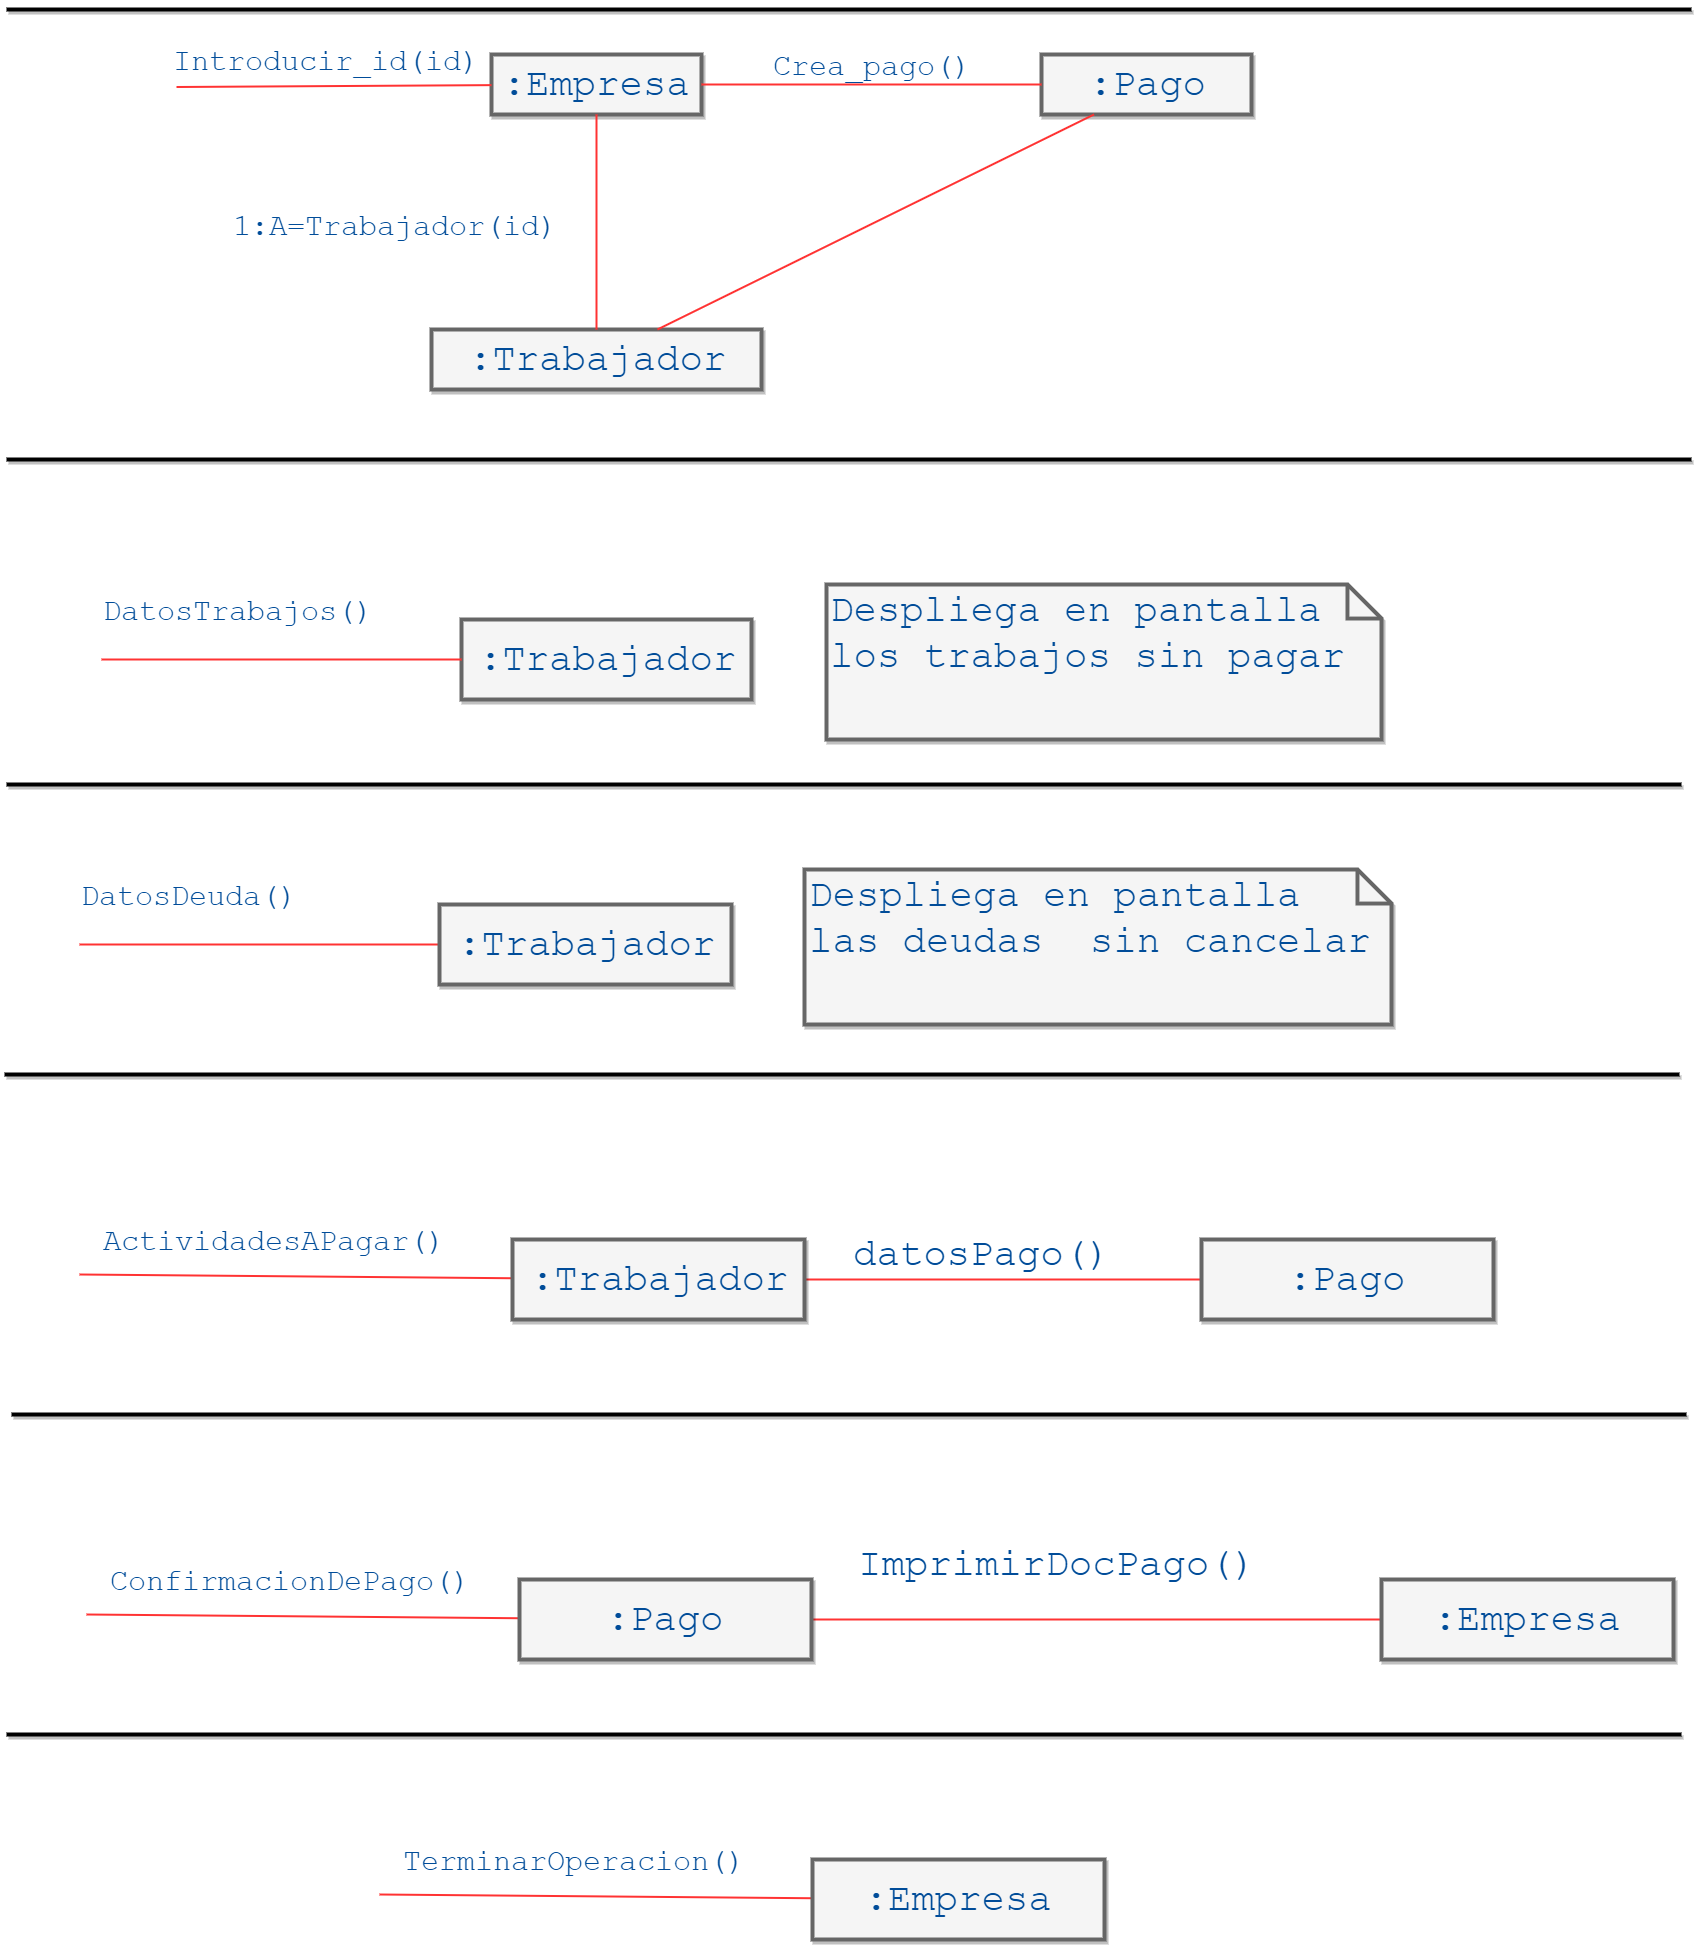

The diagram above was exported from draw.io. Its source (the exported page's mxGraphModel, read from the mxfile embedded in the PNG):
<mxGraphModel dx="2565" dy="1310" grid="1" gridSize="10" guides="1" tooltips="1" connect="1" arrows="1" fold="1" page="1" pageScale="1" pageWidth="850" pageHeight="1100" background="#ffffff" math="0" shadow="0">
  <root>
    <mxCell id="0" />
    <mxCell id="1" parent="0" />
    <mxCell id="325a407d645ca33d-2" value=":Empresa" style="whiteSpace=wrap;html=1;shadow=1;strokeColor=#666666;strokeWidth=4;fillColor=#f5f5f5;fontFamily=Courier New;fontSize=39;fontColor=#004C99;" vertex="1" parent="1">
      <mxGeometry x="490" y="215" width="210" height="60" as="geometry" />
    </mxCell>
    <mxCell id="325a407d645ca33d-3" value="" style="edgeStyle=none;rounded=0;html=1;startArrow=none;startFill=0;startSize=9;endArrow=none;endFill=0;endSize=9;jettySize=auto;orthogonalLoop=1;strokeColor=#FF3333;strokeWidth=2;fontFamily=Courier New;fontSize=39;fontColor=#004C99;exitX=0.012;exitY=1.044;exitPerimeter=0;" edge="1" parent="1" source="325a407d645ca33d-4" target="325a407d645ca33d-2">
      <mxGeometry relative="1" as="geometry">
        <mxPoint x="50" y="244" as="sourcePoint" />
      </mxGeometry>
    </mxCell>
    <mxCell id="325a407d645ca33d-5" value=":Pago" style="whiteSpace=wrap;html=1;shadow=1;strokeColor=#666666;strokeWidth=4;fillColor=#f5f5f5;fontFamily=Courier New;fontSize=39;fontColor=#004C99;" vertex="1" parent="1">
      <mxGeometry x="1040" y="215" width="210" height="60" as="geometry" />
    </mxCell>
    <mxCell id="325a407d645ca33d-7" value=":Trabajador" style="whiteSpace=wrap;html=1;shadow=1;strokeColor=#666666;strokeWidth=4;fillColor=#f5f5f5;fontFamily=Courier New;fontSize=39;fontColor=#004C99;" vertex="1" parent="1">
      <mxGeometry x="430" y="490" width="330" height="60" as="geometry" />
    </mxCell>
    <mxCell id="325a407d645ca33d-4" value="&lt;font style=&quot;font-size: 30px&quot;&gt;Introducir_id(id)&lt;/font&gt;" style="text;html=1;resizable=0;points=[];autosize=1;align=left;verticalAlign=top;spacingTop=-4;fontSize=39;fontFamily=Courier New;fontColor=#004C99;" vertex="1" parent="1">
      <mxGeometry x="170" y="195" width="320" height="50" as="geometry" />
    </mxCell>
    <mxCell id="325a407d645ca33d-6" value="" style="edgeStyle=none;rounded=0;html=1;startArrow=none;startFill=0;startSize=9;endArrow=none;endFill=0;endSize=9;jettySize=auto;orthogonalLoop=1;strokeColor=#FF3333;strokeWidth=2;fontFamily=Courier New;fontSize=39;fontColor=#004C99;" edge="1" parent="1" source="325a407d645ca33d-2" target="325a407d645ca33d-5">
      <mxGeometry relative="1" as="geometry" />
    </mxCell>
    <mxCell id="325a407d645ca33d-8" value="" style="edgeStyle=none;rounded=0;html=1;startArrow=none;startFill=0;startSize=9;endArrow=none;endFill=0;endSize=9;jettySize=auto;orthogonalLoop=1;strokeColor=#FF3333;strokeWidth=2;fontFamily=Courier New;fontSize=39;fontColor=#004C99;" edge="1" parent="1" source="325a407d645ca33d-2" target="325a407d645ca33d-7">
      <mxGeometry relative="1" as="geometry" />
    </mxCell>
    <mxCell id="325a407d645ca33d-9" value="&lt;font style=&quot;font-size: 30px&quot;&gt;1:A=Trabajador(id)&lt;/font&gt;" style="text;html=1;resizable=0;points=[];autosize=1;align=left;verticalAlign=top;spacingTop=-4;fontSize=39;fontFamily=Courier New;fontColor=#004C99;" vertex="1" parent="1">
      <mxGeometry x="230" y="360" width="340" height="50" as="geometry" />
    </mxCell>
    <mxCell id="325a407d645ca33d-10" style="edgeStyle=none;rounded=0;html=1;entryX=0.25;entryY=1;startArrow=none;startFill=0;startSize=9;endArrow=none;endFill=0;endSize=9;jettySize=auto;orthogonalLoop=1;strokeColor=#FF3333;strokeWidth=2;fontFamily=Courier New;fontSize=39;fontColor=#004C99;" edge="1" parent="1" source="325a407d645ca33d-7" target="325a407d645ca33d-5">
      <mxGeometry relative="1" as="geometry" />
    </mxCell>
    <mxCell id="325a407d645ca33d-11" value="&lt;font style=&quot;font-size: 30px&quot;&gt;Crea_pago()&lt;/font&gt;" style="text;html=1;resizable=0;points=[];autosize=1;align=left;verticalAlign=top;spacingTop=-4;fontSize=39;fontFamily=Courier New;fontColor=#004C99;" vertex="1" parent="1">
      <mxGeometry x="770" y="200" width="210" height="50" as="geometry" />
    </mxCell>
    <mxCell id="325a407d645ca33d-13" value="&lt;div style=&quot;text-align: left&quot;&gt;&lt;span&gt;Despliega en pantalla los trabajos sin pagar&lt;/span&gt;&lt;/div&gt;" style="shape=note;whiteSpace=wrap;html=1;size=34;verticalAlign=top;align=left;spacingTop=-6;shadow=1;strokeColor=#666666;strokeWidth=4;fillColor=#f5f5f5;fontFamily=Courier New;fontSize=39;fontColor=#004C99;" vertex="1" parent="1">
      <mxGeometry x="825" y="745" width="555" height="155" as="geometry" />
    </mxCell>
    <mxCell id="325a407d645ca33d-15" value="" style="line;strokeWidth=4;html=1;perimeter=backbonePerimeter;points=[];outlineConnect=0;shadow=1;fillColor=#FFFF99;gradientColor=none;fontFamily=Courier New;fontSize=39;fontColor=#004C99;" vertex="1" parent="1">
      <mxGeometry x="5" y="615" width="1685" height="10" as="geometry" />
    </mxCell>
    <mxCell id="325a407d645ca33d-16" value="" style="line;strokeWidth=4;html=1;perimeter=backbonePerimeter;points=[];outlineConnect=0;shadow=1;fillColor=#FFFF99;gradientColor=none;fontFamily=Courier New;fontSize=39;fontColor=#004C99;" vertex="1" parent="1">
      <mxGeometry x="5" y="165" width="1685" height="10" as="geometry" />
    </mxCell>
    <mxCell id="325a407d645ca33d-17" value=":Trabajador" style="whiteSpace=wrap;html=1;shadow=1;strokeColor=#666666;strokeWidth=4;fillColor=#f5f5f5;fontFamily=Courier New;fontSize=39;fontColor=#004C99;" vertex="1" parent="1">
      <mxGeometry x="460" y="780" width="290" height="80" as="geometry" />
    </mxCell>
    <mxCell id="325a407d645ca33d-18" value="&lt;font style=&quot;font-size: 30px&quot;&gt;DatosTrabajos()&lt;/font&gt;" style="text;html=1;resizable=0;points=[];autosize=1;align=left;verticalAlign=top;spacingTop=-4;fontSize=39;fontFamily=Courier New;fontColor=#004C99;" vertex="1" parent="1">
      <mxGeometry x="100" y="745" width="290" height="50" as="geometry" />
    </mxCell>
    <mxCell id="325a407d645ca33d-19" style="edgeStyle=none;rounded=0;html=1;startArrow=none;startFill=0;startSize=9;endArrow=none;endFill=0;endSize=9;jettySize=auto;orthogonalLoop=1;strokeColor=#FF3333;strokeWidth=2;fontFamily=Courier New;fontSize=39;fontColor=#004C99;" edge="1" parent="1" source="325a407d645ca33d-17">
      <mxGeometry relative="1" as="geometry">
        <mxPoint x="100" y="820" as="targetPoint" />
      </mxGeometry>
    </mxCell>
    <mxCell id="325a407d645ca33d-20" value="&lt;div style=&quot;text-align: left&quot;&gt;&lt;span&gt;Despliega en pantalla las deudas &amp;nbsp;sin cancelar&lt;/span&gt;&lt;/div&gt;" style="shape=note;whiteSpace=wrap;html=1;size=34;verticalAlign=top;align=left;spacingTop=-6;shadow=1;strokeColor=#666666;strokeWidth=4;fillColor=#f5f5f5;fontFamily=Courier New;fontSize=39;fontColor=#004C99;" vertex="1" parent="1">
      <mxGeometry x="803" y="1030" width="587" height="155" as="geometry" />
    </mxCell>
    <mxCell id="325a407d645ca33d-21" value="" style="line;strokeWidth=4;html=1;perimeter=backbonePerimeter;points=[];outlineConnect=0;shadow=1;fillColor=#FFFF99;gradientColor=none;fontFamily=Courier New;fontSize=39;fontColor=#004C99;" vertex="1" parent="1">
      <mxGeometry x="5" y="940" width="1675" height="10" as="geometry" />
    </mxCell>
    <mxCell id="325a407d645ca33d-22" style="edgeStyle=none;rounded=0;html=1;startArrow=none;startFill=0;startSize=9;endArrow=none;endFill=0;endSize=9;jettySize=auto;orthogonalLoop=1;strokeColor=#FF3333;strokeWidth=2;fontFamily=Courier New;fontSize=39;fontColor=#004C99;" edge="1" parent="1" source="325a407d645ca33d-23">
      <mxGeometry x="78" y="1105" as="geometry">
        <mxPoint x="78" y="1105" as="targetPoint" />
      </mxGeometry>
    </mxCell>
    <mxCell id="325a407d645ca33d-23" value=":Trabajador" style="whiteSpace=wrap;html=1;shadow=1;strokeColor=#666666;strokeWidth=4;fillColor=#f5f5f5;fontFamily=Courier New;fontSize=39;fontColor=#004C99;" vertex="1" parent="1">
      <mxGeometry x="438" y="1065" width="292" height="80" as="geometry" />
    </mxCell>
    <mxCell id="325a407d645ca33d-24" value="&lt;font style=&quot;font-size: 30px&quot;&gt;DatosDeuda()&lt;/font&gt;" style="text;html=1;resizable=0;points=[];autosize=1;align=left;verticalAlign=top;spacingTop=-4;fontSize=39;fontFamily=Courier New;fontColor=#004C99;" vertex="1" parent="1">
      <mxGeometry x="78" y="1030" width="230" height="50" as="geometry" />
    </mxCell>
    <mxCell id="325a407d645ca33d-25" value="" style="line;strokeWidth=4;html=1;perimeter=backbonePerimeter;points=[];outlineConnect=0;shadow=1;fillColor=#FFFF99;gradientColor=none;fontFamily=Courier New;fontSize=39;fontColor=#004C99;" vertex="1" parent="1">
      <mxGeometry x="3" y="1230" width="1675" height="10" as="geometry" />
    </mxCell>
    <mxCell id="325a407d645ca33d-29" style="edgeStyle=none;rounded=0;html=1;startArrow=none;startFill=0;startSize=9;endArrow=none;endFill=0;endSize=9;jettySize=auto;orthogonalLoop=1;strokeColor=#FF3333;strokeWidth=2;fontFamily=Courier New;fontSize=39;fontColor=#004C99;" edge="1" parent="1" source="325a407d645ca33d-30">
      <mxGeometry x="78" y="1435" as="geometry">
        <mxPoint x="78" y="1435" as="targetPoint" />
      </mxGeometry>
    </mxCell>
    <mxCell id="246e965c11e69669-2" value="" style="edgeStyle=none;rounded=0;html=1;startArrow=none;startFill=0;startSize=9;endArrow=none;endFill=0;endSize=9;jettySize=auto;orthogonalLoop=1;strokeColor=#FF3333;strokeWidth=2;fontFamily=Courier New;fontSize=39;fontColor=#004C99;" edge="1" parent="1" source="325a407d645ca33d-30" target="246e965c11e69669-1">
      <mxGeometry relative="1" as="geometry" />
    </mxCell>
    <mxCell id="325a407d645ca33d-30" value=":Trabajador" style="whiteSpace=wrap;html=1;shadow=1;strokeColor=#666666;strokeWidth=4;fillColor=#f5f5f5;fontFamily=Courier New;fontSize=39;fontColor=#004C99;" vertex="1" parent="1">
      <mxGeometry x="511" y="1400" width="292" height="80" as="geometry" />
    </mxCell>
    <mxCell id="246e965c11e69669-1" value=":Pago" style="whiteSpace=wrap;html=1;shadow=1;strokeColor=#666666;strokeWidth=4;fillColor=#f5f5f5;fontFamily=Courier New;fontSize=39;fontColor=#004C99;" vertex="1" parent="1">
      <mxGeometry x="1200" y="1400" width="292" height="80" as="geometry" />
    </mxCell>
    <mxCell id="325a407d645ca33d-31" value="&lt;font style=&quot;font-size: 30px&quot;&gt;ActividadesAPagar()&lt;/font&gt;" style="text;html=1;resizable=0;points=[];autosize=1;align=left;verticalAlign=top;spacingTop=-4;fontSize=39;fontFamily=Courier New;fontColor=#004C99;" vertex="1" parent="1">
      <mxGeometry x="100" y="1375" width="360" height="50" as="geometry" />
    </mxCell>
    <mxCell id="246e965c11e69669-3" value="datosPago()" style="text;html=1;resizable=0;points=[];autosize=1;align=left;verticalAlign=top;spacingTop=-4;fontSize=39;fontFamily=Courier New;fontColor=#004C99;" vertex="1" parent="1">
      <mxGeometry x="850" y="1390" width="270" height="50" as="geometry" />
    </mxCell>
    <mxCell id="246e965c11e69669-10" value="" style="line;strokeWidth=4;html=1;perimeter=backbonePerimeter;points=[];outlineConnect=0;shadow=1;fillColor=#FFFF99;gradientColor=none;fontFamily=Courier New;fontSize=39;fontColor=#004C99;" vertex="1" parent="1">
      <mxGeometry x="10" y="1570" width="1675" height="10" as="geometry" />
    </mxCell>
    <mxCell id="246e965c11e69669-11" style="edgeStyle=none;rounded=0;html=1;startArrow=none;startFill=0;startSize=9;endArrow=none;endFill=0;endSize=9;jettySize=auto;orthogonalLoop=1;strokeColor=#FF3333;strokeWidth=2;fontFamily=Courier New;fontSize=39;fontColor=#004C99;" edge="1" source="246e965c11e69669-13" parent="1">
      <mxGeometry x="85" y="1775" as="geometry">
        <mxPoint x="85" y="1775" as="targetPoint" />
      </mxGeometry>
    </mxCell>
    <mxCell id="246e965c11e69669-18" value="" style="edgeStyle=none;rounded=0;html=1;startArrow=none;startFill=0;startSize=9;endArrow=none;endFill=0;endSize=9;jettySize=auto;orthogonalLoop=1;strokeColor=#FF3333;strokeWidth=2;fontFamily=Courier New;fontSize=39;fontColor=#004C99;" edge="1" parent="1" source="246e965c11e69669-13" target="246e965c11e69669-17">
      <mxGeometry relative="1" as="geometry" />
    </mxCell>
    <mxCell id="246e965c11e69669-13" value=":Pago" style="whiteSpace=wrap;html=1;shadow=1;strokeColor=#666666;strokeWidth=4;fillColor=#f5f5f5;fontFamily=Courier New;fontSize=39;fontColor=#004C99;" vertex="1" parent="1">
      <mxGeometry x="518" y="1740" width="292" height="80" as="geometry" />
    </mxCell>
    <mxCell id="246e965c11e69669-17" value=":Empresa" style="whiteSpace=wrap;html=1;shadow=1;strokeColor=#666666;strokeWidth=4;fillColor=#f5f5f5;fontFamily=Courier New;fontSize=39;fontColor=#004C99;" vertex="1" parent="1">
      <mxGeometry x="1380" y="1740" width="292" height="80" as="geometry" />
    </mxCell>
    <mxCell id="246e965c11e69669-14" value="&lt;font style=&quot;font-size: 30px&quot;&gt;ConfirmacionDePago()&lt;/font&gt;" style="text;html=1;resizable=0;points=[];autosize=1;align=left;verticalAlign=top;spacingTop=-4;fontSize=39;fontFamily=Courier New;fontColor=#004C99;" vertex="1" parent="1">
      <mxGeometry x="107" y="1715" width="380" height="50" as="geometry" />
    </mxCell>
    <mxCell id="246e965c11e69669-15" value="ImprimirD&lt;span&gt;ocPago()&lt;/span&gt;" style="text;html=1;resizable=0;points=[];autosize=1;align=left;verticalAlign=top;spacingTop=-4;fontSize=39;fontFamily=Courier New;fontColor=#004C99;" vertex="1" parent="1">
      <mxGeometry x="855" y="1700" width="410" height="50" as="geometry" />
    </mxCell>
    <mxCell id="246e965c11e69669-20" value="" style="line;strokeWidth=4;html=1;perimeter=backbonePerimeter;points=[];outlineConnect=0;shadow=1;fillColor=#FFFF99;gradientColor=none;fontFamily=Courier New;fontSize=39;fontColor=#004C99;" vertex="1" parent="1">
      <mxGeometry x="5" y="1890" width="1675" height="10" as="geometry" />
    </mxCell>
    <mxCell id="246e965c11e69669-21" style="edgeStyle=none;rounded=0;html=1;startArrow=none;startFill=0;startSize=9;endArrow=none;endFill=0;endSize=9;jettySize=auto;orthogonalLoop=1;strokeColor=#FF3333;strokeWidth=2;fontFamily=Courier New;fontSize=39;fontColor=#004C99;" edge="1" source="246e965c11e69669-23" parent="1">
      <mxGeometry x="378" y="2055" as="geometry">
        <mxPoint x="378" y="2055" as="targetPoint" />
      </mxGeometry>
    </mxCell>
    <mxCell id="246e965c11e69669-23" value=":Empresa" style="whiteSpace=wrap;html=1;shadow=1;strokeColor=#666666;strokeWidth=4;fillColor=#f5f5f5;fontFamily=Courier New;fontSize=39;fontColor=#004C99;" vertex="1" parent="1">
      <mxGeometry x="811" y="2020" width="292" height="80" as="geometry" />
    </mxCell>
    <mxCell id="246e965c11e69669-24" value="&lt;font style=&quot;font-size: 30px&quot;&gt;TerminarOperacion()&lt;/font&gt;" style="text;html=1;resizable=0;points=[];autosize=1;align=left;verticalAlign=top;spacingTop=-4;fontSize=39;fontFamily=Courier New;fontColor=#004C99;" vertex="1" parent="1">
      <mxGeometry x="400" y="1995" width="360" height="50" as="geometry" />
    </mxCell>
  </root>
</mxGraphModel>